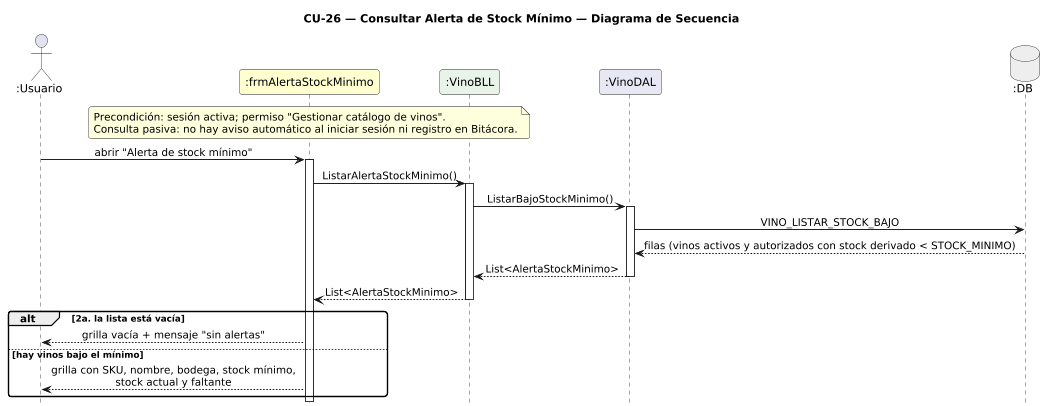

The diagram above was rendered by PlantUML. Its source (embedded in the PNG):
@startuml DiagramaSecuencia_CU26_ConsultarAlertaStockMinimo

title CU-26 — Consultar Alerta de Stock Mínimo — Diagrama de Secuencia

skinparam shadowing false
skinparam roundcorner 6
skinparam sequenceArrowThickness 1.2
skinparam sequenceMessageAlign center
hide footbox
scale 0.8

actor       ":Usuario"                 as U
participant ":frmAlertaStockMinimo"    as FA #FEFECE
participant ":VinoBLL"                 as VB #E8F4E8
participant ":VinoDAL"                 as VD #E8E8F4
database    ":DB"                      as DB #EEEEEE

note over FA
  Precondición: sesión activa; permiso "Gestionar catálogo de vinos".
  Consulta pasiva: no hay aviso automático al iniciar sesión ni registro en Bitácora.
end note

U -> FA : abrir "Alerta de stock mínimo"
activate FA
FA -> VB : ListarAlertaStockMinimo()
activate VB
VB -> VD : ListarBajoStockMinimo()
activate VD
VD -> DB : VINO_LISTAR_STOCK_BAJO
DB --> VD : filas (vinos activos y autorizados con stock derivado < STOCK_MINIMO)
VD --> VB : List<AlertaStockMinimo>
deactivate VD
VB --> FA : List<AlertaStockMinimo>
deactivate VB

alt 2a. la lista está vacía
  FA --> U : grilla vacía + mensaje "sin alertas"
else hay vinos bajo el mínimo
  FA --> U : grilla con SKU, nombre, bodega, stock mínimo,\nstock actual y faltante
end
deactivate FA

@enduml